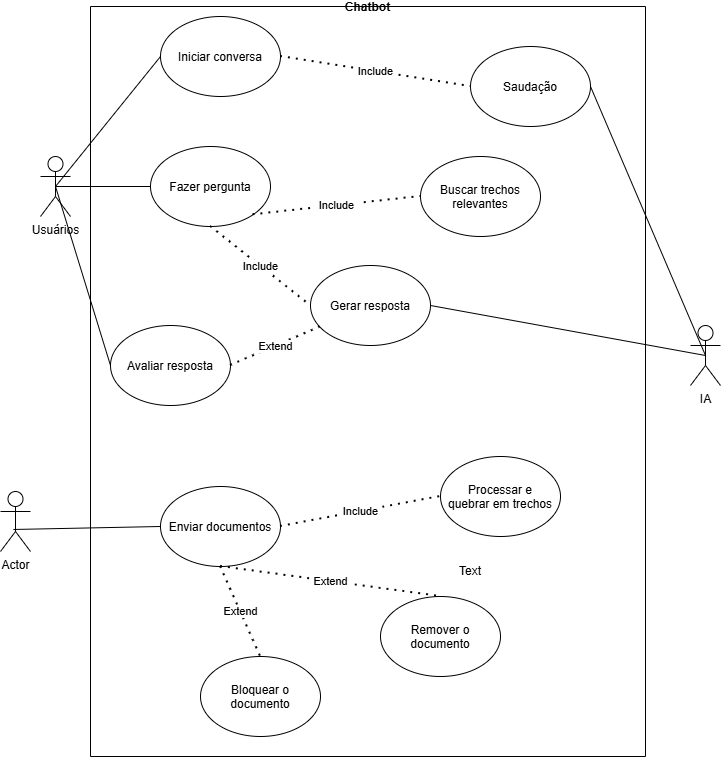

The diagram above was exported from draw.io. Its source (the exported page's mxGraphModel, read from the mxfile embedded in the PNG):
<mxGraphModel dx="1414" dy="777" grid="1" gridSize="10" guides="1" tooltips="1" connect="1" arrows="1" fold="1" page="1" pageScale="1" pageWidth="827" pageHeight="1169" math="0" shadow="0">
  <root>
    <mxCell id="0" />
    <mxCell id="1" parent="0" />
    <mxCell id="2z-WT84Q3bD9OKWVgLqr-1" parent="1" style="shape=umlActor;verticalLabelPosition=bottom;verticalAlign=top;html=1;outlineConnect=0;labelPerimeter=1;" value="Usuários" vertex="1">
      <mxGeometry height="60" width="30" x="90" y="190" as="geometry" />
    </mxCell>
    <mxCell id="2z-WT84Q3bD9OKWVgLqr-2" parent="1" style="ellipse;whiteSpace=wrap;html=1;shapeInside=1;" value="Fazer pergunta" vertex="1">
      <mxGeometry height="80" width="120" x="200" y="180" as="geometry" />
    </mxCell>
    <mxCell id="2z-WT84Q3bD9OKWVgLqr-9" edge="1" parent="1" source="2z-WT84Q3bD9OKWVgLqr-1" style="endArrow=none;html=1;rounded=0;defaultLabelBackgroundColor=page;labelPadding=0 4;entryX=0;entryY=0.5;entryDx=0;entryDy=0;exitX=0.5;exitY=0.5;exitDx=0;exitDy=0;exitPerimeter=0;" target="2z-WT84Q3bD9OKWVgLqr-2" value="">
      <mxGeometry height="50" relative="1" width="50" as="geometry">
        <mxPoint x="410" y="560" as="sourcePoint" />
        <mxPoint x="460" y="510" as="targetPoint" />
      </mxGeometry>
    </mxCell>
    <mxCell id="2z-WT84Q3bD9OKWVgLqr-10" parent="1" style="ellipse;whiteSpace=wrap;html=1;shapeInside=1;" value="Saudação" vertex="1">
      <mxGeometry height="80" width="120" x="520" y="80" as="geometry" />
    </mxCell>
    <mxCell id="2z-WT84Q3bD9OKWVgLqr-11" edge="1" parent="1" source="2z-WT84Q3bD9OKWVgLqr-30" style="endArrow=none;dashed=1;html=1;dashPattern=1 3;strokeWidth=2;rounded=0;defaultLabelBackgroundColor=page;labelPadding=0 4;entryX=0;entryY=0.5;entryDx=0;entryDy=0;exitX=1;exitY=0.5;exitDx=0;exitDy=0;" target="2z-WT84Q3bD9OKWVgLqr-10" value="Include">
      <mxGeometry height="50" relative="1" width="50" as="geometry">
        <mxPoint x="410" y="560" as="sourcePoint" />
        <mxPoint x="460" y="510" as="targetPoint" />
      </mxGeometry>
    </mxCell>
    <mxCell id="2z-WT84Q3bD9OKWVgLqr-15" parent="1" style="shape=umlActor;verticalLabelPosition=bottom;verticalAlign=top;html=1;outlineConnect=0;labelPerimeter=1;" value="Actor" vertex="1">
      <mxGeometry height="60" width="30" x="50" y="525" as="geometry" />
    </mxCell>
    <mxCell id="2z-WT84Q3bD9OKWVgLqr-16" parent="1" style="ellipse;whiteSpace=wrap;html=1;shapeInside=1;" value="Enviar documentos" vertex="1">
      <mxGeometry height="80" width="120" x="210" y="520" as="geometry" />
    </mxCell>
    <mxCell id="2z-WT84Q3bD9OKWVgLqr-17" parent="1" style="ellipse;whiteSpace=wrap;html=1;shapeInside=1;" value="Processar e quebrar em trechos" vertex="1">
      <mxGeometry height="80" width="120" x="490" y="490" as="geometry" />
    </mxCell>
    <mxCell id="2z-WT84Q3bD9OKWVgLqr-18" parent="1" style="shape=umlActor;verticalLabelPosition=bottom;verticalAlign=top;html=1;outlineConnect=0;labelPerimeter=1;" value="IA" vertex="1">
      <mxGeometry height="60" width="30" x="740" y="359" as="geometry" />
    </mxCell>
    <mxCell id="2z-WT84Q3bD9OKWVgLqr-20" parent="1" style="ellipse;whiteSpace=wrap;html=1;shapeInside=1;" value="Gerar resposta" vertex="1">
      <mxGeometry height="80" width="120" x="360" y="299" as="geometry" />
    </mxCell>
    <mxCell id="2z-WT84Q3bD9OKWVgLqr-22" edge="1" parent="1" source="2z-WT84Q3bD9OKWVgLqr-2" style="endArrow=none;dashed=1;html=1;dashPattern=1 3;strokeWidth=2;rounded=0;defaultLabelBackgroundColor=page;labelPadding=0 4;entryX=0;entryY=0.5;entryDx=0;entryDy=0;exitX=0.5;exitY=1;exitDx=0;exitDy=0;" target="2z-WT84Q3bD9OKWVgLqr-20" value="Include">
      <mxGeometry height="50" relative="1" width="50" as="geometry">
        <mxPoint x="450" y="599" as="sourcePoint" />
        <mxPoint x="500" y="549" as="targetPoint" />
      </mxGeometry>
    </mxCell>
    <mxCell id="2z-WT84Q3bD9OKWVgLqr-23" edge="1" parent="1" source="2z-WT84Q3bD9OKWVgLqr-20" style="endArrow=none;html=1;rounded=0;defaultLabelBackgroundColor=page;labelPadding=0 4;entryX=0.5;entryY=0.5;entryDx=0;entryDy=0;entryPerimeter=0;exitX=1;exitY=0.5;exitDx=0;exitDy=0;" target="2z-WT84Q3bD9OKWVgLqr-18" value="">
      <mxGeometry height="50" relative="1" width="50" as="geometry">
        <mxPoint x="450" y="599" as="sourcePoint" />
        <mxPoint x="500" y="549" as="targetPoint" />
      </mxGeometry>
    </mxCell>
    <mxCell id="2z-WT84Q3bD9OKWVgLqr-24" parent="1" style="ellipse;whiteSpace=wrap;html=1;shapeInside=1;" value="Buscar trechos relevantes" vertex="1">
      <mxGeometry height="80" width="120" x="470" y="190" as="geometry" />
    </mxCell>
    <mxCell id="2z-WT84Q3bD9OKWVgLqr-25" edge="1" parent="1" source="2z-WT84Q3bD9OKWVgLqr-2" style="endArrow=none;dashed=1;html=1;dashPattern=1 3;strokeWidth=2;rounded=0;defaultLabelBackgroundColor=page;labelPadding=0 4;entryX=0;entryY=0.5;entryDx=0;entryDy=0;exitX=1;exitY=1;exitDx=0;exitDy=0;" target="2z-WT84Q3bD9OKWVgLqr-24" value="Include">
      <mxGeometry height="50" relative="1" width="50" as="geometry">
        <mxPoint x="450" y="599" as="sourcePoint" />
        <mxPoint x="500" y="549" as="targetPoint" />
      </mxGeometry>
    </mxCell>
    <mxCell id="2z-WT84Q3bD9OKWVgLqr-27" edge="1" parent="1" source="2z-WT84Q3bD9OKWVgLqr-10" style="endArrow=none;html=1;rounded=0;defaultLabelBackgroundColor=page;labelPadding=0 4;entryX=0.5;entryY=0.5;entryDx=0;entryDy=0;entryPerimeter=0;exitX=1;exitY=0.5;exitDx=0;exitDy=0;" target="2z-WT84Q3bD9OKWVgLqr-18" value="">
      <mxGeometry height="50" relative="1" width="50" as="geometry">
        <mxPoint x="450" y="599" as="sourcePoint" />
        <mxPoint x="500" y="549" as="targetPoint" />
      </mxGeometry>
    </mxCell>
    <mxCell id="2z-WT84Q3bD9OKWVgLqr-28" parent="1" style="ellipse;whiteSpace=wrap;html=1;shapeInside=1;" value="Avaliar resposta" vertex="1">
      <mxGeometry height="80" width="120" x="160" y="359" as="geometry" />
    </mxCell>
    <mxCell id="2z-WT84Q3bD9OKWVgLqr-29" edge="1" parent="1" source="2z-WT84Q3bD9OKWVgLqr-1" style="endArrow=none;html=1;rounded=0;defaultLabelBackgroundColor=page;labelPadding=0 4;entryX=0;entryY=0.5;entryDx=0;entryDy=0;exitX=0.5;exitY=0.5;exitDx=0;exitDy=0;exitPerimeter=0;" target="2z-WT84Q3bD9OKWVgLqr-28" value="">
      <mxGeometry height="50" relative="1" width="50" as="geometry">
        <mxPoint x="450" y="599" as="sourcePoint" />
        <mxPoint x="500" y="549" as="targetPoint" />
      </mxGeometry>
    </mxCell>
    <mxCell id="2z-WT84Q3bD9OKWVgLqr-30" parent="1" style="ellipse;whiteSpace=wrap;html=1;shapeInside=1;" value="Iniciar conversa" vertex="1">
      <mxGeometry height="80" width="120" x="210" y="50" as="geometry" />
    </mxCell>
    <mxCell id="2z-WT84Q3bD9OKWVgLqr-31" edge="1" parent="1" source="2z-WT84Q3bD9OKWVgLqr-1" style="endArrow=none;html=1;rounded=0;defaultLabelBackgroundColor=page;labelPadding=0 4;exitX=0.5;exitY=0.5;exitDx=0;exitDy=0;exitPerimeter=0;entryX=0;entryY=0.5;entryDx=0;entryDy=0;" target="2z-WT84Q3bD9OKWVgLqr-30" value="">
      <mxGeometry height="50" relative="1" width="50" as="geometry">
        <mxPoint x="430" y="440" as="sourcePoint" />
        <mxPoint x="480" y="390" as="targetPoint" />
      </mxGeometry>
    </mxCell>
    <mxCell id="2z-WT84Q3bD9OKWVgLqr-32" edge="1" parent="1" source="2z-WT84Q3bD9OKWVgLqr-28" style="endArrow=none;dashed=1;html=1;dashPattern=1 3;strokeWidth=2;rounded=0;defaultLabelBackgroundColor=page;labelPadding=0 4;exitX=1;exitY=0.5;exitDx=0;exitDy=0;" target="2z-WT84Q3bD9OKWVgLqr-20" value="Extend">
      <mxGeometry height="50" relative="1" width="50" as="geometry">
        <mxPoint x="430" y="440" as="sourcePoint" />
        <mxPoint x="480" y="390" as="targetPoint" />
      </mxGeometry>
    </mxCell>
    <mxCell id="2z-WT84Q3bD9OKWVgLqr-34" edge="1" parent="1" source="2z-WT84Q3bD9OKWVgLqr-15" style="endArrow=none;html=1;rounded=0;defaultLabelBackgroundColor=page;labelPadding=0 4;entryX=0;entryY=0.5;entryDx=0;entryDy=0;exitX=0.429;exitY=0.633;exitDx=0;exitDy=0;exitPerimeter=0;" target="2z-WT84Q3bD9OKWVgLqr-16" value="">
      <mxGeometry height="50" relative="1" width="50" as="geometry">
        <mxPoint x="430" y="440" as="sourcePoint" />
        <mxPoint x="480" y="390" as="targetPoint" />
      </mxGeometry>
    </mxCell>
    <mxCell id="2z-WT84Q3bD9OKWVgLqr-35" edge="1" parent="1" style="endArrow=none;dashed=1;html=1;dashPattern=1 3;strokeWidth=2;rounded=0;defaultLabelBackgroundColor=page;labelPadding=0 4;entryX=0;entryY=0.5;entryDx=0;entryDy=0;exitX=1;exitY=0.5;exitDx=0;exitDy=0;" target="2z-WT84Q3bD9OKWVgLqr-17" value="Include">
      <mxGeometry height="50" relative="1" width="50" as="geometry">
        <mxPoint x="329.9999999999998" y="560.0000000000002" as="sourcePoint" />
        <mxPoint x="460" y="570" as="targetPoint" />
      </mxGeometry>
    </mxCell>
    <mxCell id="2z-WT84Q3bD9OKWVgLqr-36" parent="1" style="ellipse;whiteSpace=wrap;html=1;shapeInside=1;" value="Remover o documento" vertex="1">
      <mxGeometry height="80" width="120" x="430" y="630" as="geometry" />
    </mxCell>
    <mxCell id="2z-WT84Q3bD9OKWVgLqr-37" edge="1" parent="1" source="2z-WT84Q3bD9OKWVgLqr-16" style="endArrow=none;dashed=1;html=1;dashPattern=1 3;strokeWidth=2;rounded=0;defaultLabelBackgroundColor=page;labelPadding=0 4;entryX=0.5;entryY=0;entryDx=0;entryDy=0;exitX=0.5;exitY=1;exitDx=0;exitDy=0;" target="2z-WT84Q3bD9OKWVgLqr-36" value="Extend">
      <mxGeometry height="50" relative="1" width="50" as="geometry">
        <mxPoint x="250" y="680" as="sourcePoint" />
        <mxPoint x="300" y="630" as="targetPoint" />
      </mxGeometry>
    </mxCell>
    <mxCell id="2z-WT84Q3bD9OKWVgLqr-38" parent="1" style="ellipse;whiteSpace=wrap;html=1;shapeInside=1;" value="Bloquear o documento" vertex="1">
      <mxGeometry height="80" width="120" x="250" y="690" as="geometry" />
    </mxCell>
    <mxCell id="2z-WT84Q3bD9OKWVgLqr-39" edge="1" parent="1" source="2z-WT84Q3bD9OKWVgLqr-16" style="endArrow=none;dashed=1;html=1;dashPattern=1 3;strokeWidth=2;rounded=0;defaultLabelBackgroundColor=page;labelPadding=0 4;exitX=0.5;exitY=1;exitDx=0;exitDy=0;entryX=0.5;entryY=0;entryDx=0;entryDy=0;" target="2z-WT84Q3bD9OKWVgLqr-38" value="Extend">
      <mxGeometry height="50" relative="1" width="50" as="geometry">
        <mxPoint x="430" y="440" as="sourcePoint" />
        <mxPoint x="480" y="390" as="targetPoint" />
      </mxGeometry>
    </mxCell>
    <mxCell id="2z-WT84Q3bD9OKWVgLqr-40" parent="1" style="swimlane;startSize=0;" value="Chatbot" vertex="1">
      <mxGeometry height="750" width="555" x="140" y="40" as="geometry" />
    </mxCell>
    <mxCell id="2z-WT84Q3bD9OKWVgLqr-42" parent="1" style="text;html=1;whiteSpace=wrap;strokeColor=none;fillColor=none;align=center;verticalAlign=middle;rounded=0;autosize=1;resizable=0;" value="Text" vertex="1">
      <mxGeometry height="30" width="50" x="495" y="590" as="geometry" />
    </mxCell>
  </root>
</mxGraphModel>